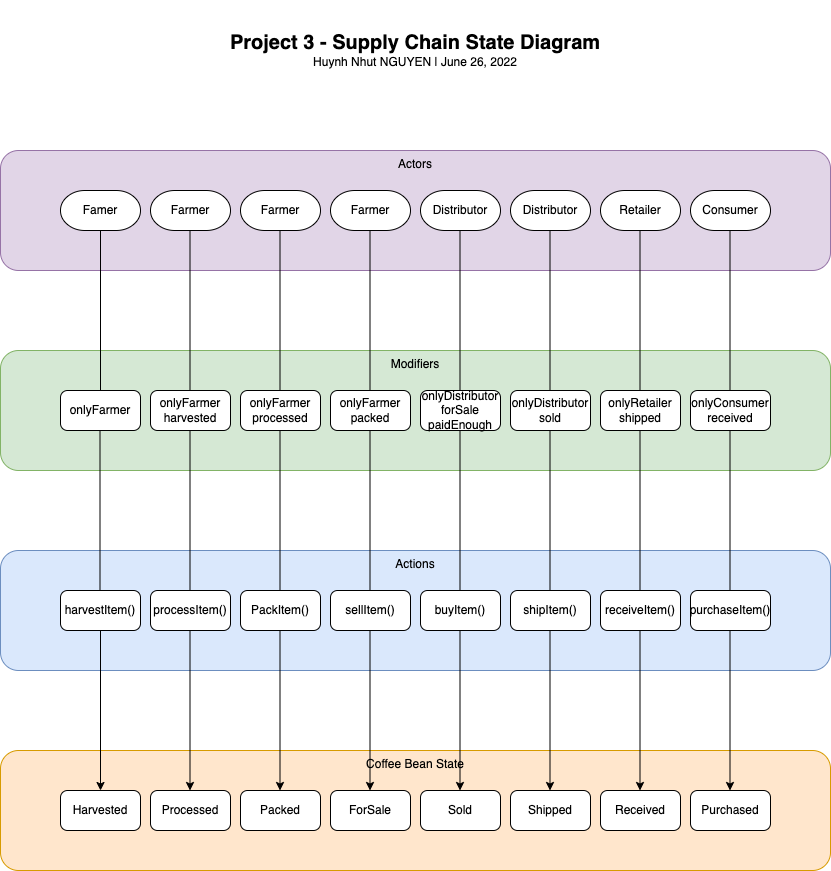

The diagram above was exported from draw.io. Its source (the exported page's mxGraphModel, read from the mxfile embedded in the PNG):
<mxGraphModel dx="2066" dy="1104" grid="1" gridSize="10" guides="1" tooltips="1" connect="1" arrows="1" fold="1" page="1" pageScale="1" pageWidth="850" pageHeight="1100" math="0" shadow="0">
  <root>
    <mxCell id="0" />
    <mxCell id="1" parent="0" />
    <mxCell id="zRUFiyLslxsGwiYiU26R-1" value="Actors" style="rounded=1;whiteSpace=wrap;html=1;verticalAlign=top;fillColor=#e1d5e7;strokeColor=#9673a6;" vertex="1" parent="1">
      <mxGeometry x="10" y="160" width="830" height="120" as="geometry" />
    </mxCell>
    <mxCell id="zRUFiyLslxsGwiYiU26R-5" value="&lt;font style=&quot;font-size: 20px;&quot;&gt;&lt;b&gt;Project 3 - Supply Chain State Diagram&lt;br&gt;&lt;/b&gt;&lt;/font&gt;Huynh Nhut NGUYEN | June 26, 2022" style="text;html=1;strokeColor=none;fillColor=none;align=center;verticalAlign=middle;whiteSpace=wrap;rounded=0;" vertex="1" parent="1">
      <mxGeometry x="10" y="10" width="830" height="100" as="geometry" />
    </mxCell>
    <mxCell id="zRUFiyLslxsGwiYiU26R-6" value="Coffee Bean State" style="rounded=1;whiteSpace=wrap;html=1;verticalAlign=top;fillColor=#ffe6cc;strokeColor=#d79b00;" vertex="1" parent="1">
      <mxGeometry x="10" y="760" width="830" height="120" as="geometry" />
    </mxCell>
    <mxCell id="zRUFiyLslxsGwiYiU26R-7" value="Actions" style="rounded=1;whiteSpace=wrap;html=1;verticalAlign=top;fillColor=#dae8fc;strokeColor=#6c8ebf;" vertex="1" parent="1">
      <mxGeometry x="10" y="560" width="830" height="120" as="geometry" />
    </mxCell>
    <mxCell id="zRUFiyLslxsGwiYiU26R-8" value="Modifiers" style="rounded=1;whiteSpace=wrap;html=1;verticalAlign=top;fillColor=#d5e8d4;strokeColor=#82b366;" vertex="1" parent="1">
      <mxGeometry x="10" y="360" width="830" height="120" as="geometry" />
    </mxCell>
    <mxCell id="zRUFiyLslxsGwiYiU26R-10" value="Consumer" style="strokeWidth=1;html=1;shape=mxgraph.flowchart.terminator;whiteSpace=wrap;fontSize=12;" vertex="1" parent="1">
      <mxGeometry x="700" y="200" width="80" height="40" as="geometry" />
    </mxCell>
    <mxCell id="zRUFiyLslxsGwiYiU26R-11" value="Retailer" style="strokeWidth=1;html=1;shape=mxgraph.flowchart.terminator;whiteSpace=wrap;fontSize=12;" vertex="1" parent="1">
      <mxGeometry x="610" y="200" width="80" height="40" as="geometry" />
    </mxCell>
    <mxCell id="zRUFiyLslxsGwiYiU26R-12" value="Distributor" style="strokeWidth=1;html=1;shape=mxgraph.flowchart.terminator;whiteSpace=wrap;fontSize=12;" vertex="1" parent="1">
      <mxGeometry x="520" y="200" width="80" height="40" as="geometry" />
    </mxCell>
    <mxCell id="zRUFiyLslxsGwiYiU26R-13" value="Distributor" style="strokeWidth=1;html=1;shape=mxgraph.flowchart.terminator;whiteSpace=wrap;fontSize=12;" vertex="1" parent="1">
      <mxGeometry x="430" y="200" width="80" height="40" as="geometry" />
    </mxCell>
    <mxCell id="zRUFiyLslxsGwiYiU26R-14" value="Farmer" style="strokeWidth=1;html=1;shape=mxgraph.flowchart.terminator;whiteSpace=wrap;fontSize=12;" vertex="1" parent="1">
      <mxGeometry x="340" y="200" width="80" height="40" as="geometry" />
    </mxCell>
    <mxCell id="zRUFiyLslxsGwiYiU26R-15" value="Farmer" style="strokeWidth=1;html=1;shape=mxgraph.flowchart.terminator;whiteSpace=wrap;fontSize=12;" vertex="1" parent="1">
      <mxGeometry x="250" y="200" width="80" height="40" as="geometry" />
    </mxCell>
    <mxCell id="zRUFiyLslxsGwiYiU26R-16" value="Farmer" style="strokeWidth=1;html=1;shape=mxgraph.flowchart.terminator;whiteSpace=wrap;fontSize=12;" vertex="1" parent="1">
      <mxGeometry x="160" y="200" width="80" height="40" as="geometry" />
    </mxCell>
    <mxCell id="zRUFiyLslxsGwiYiU26R-17" value="Famer" style="strokeWidth=1;html=1;shape=mxgraph.flowchart.terminator;whiteSpace=wrap;fontSize=12;" vertex="1" parent="1">
      <mxGeometry x="70" y="200" width="80" height="40" as="geometry" />
    </mxCell>
    <mxCell id="zRUFiyLslxsGwiYiU26R-18" value="onlyFarmer" style="rounded=1;whiteSpace=wrap;html=1;absoluteArcSize=1;arcSize=14;strokeWidth=1;fontSize=12;" vertex="1" parent="1">
      <mxGeometry x="70" y="400" width="80" height="40" as="geometry" />
    </mxCell>
    <mxCell id="zRUFiyLslxsGwiYiU26R-19" value="onlyFarmer harvested" style="rounded=1;whiteSpace=wrap;html=1;absoluteArcSize=1;arcSize=14;strokeWidth=1;fontSize=12;" vertex="1" parent="1">
      <mxGeometry x="160" y="400" width="80" height="40" as="geometry" />
    </mxCell>
    <mxCell id="zRUFiyLslxsGwiYiU26R-20" value="onlyFarmer processed" style="rounded=1;whiteSpace=wrap;html=1;absoluteArcSize=1;arcSize=14;strokeWidth=1;fontSize=12;" vertex="1" parent="1">
      <mxGeometry x="250" y="400" width="80" height="40" as="geometry" />
    </mxCell>
    <mxCell id="zRUFiyLslxsGwiYiU26R-21" value="onlyFarmer packed" style="rounded=1;whiteSpace=wrap;html=1;absoluteArcSize=1;arcSize=14;strokeWidth=1;fontSize=12;" vertex="1" parent="1">
      <mxGeometry x="340" y="400" width="80" height="40" as="geometry" />
    </mxCell>
    <mxCell id="zRUFiyLslxsGwiYiU26R-22" value="onlyDistributor forSale paidEnough" style="rounded=1;whiteSpace=wrap;html=1;absoluteArcSize=1;arcSize=14;strokeWidth=1;fontSize=12;" vertex="1" parent="1">
      <mxGeometry x="430" y="400" width="80" height="40" as="geometry" />
    </mxCell>
    <mxCell id="zRUFiyLslxsGwiYiU26R-23" value="onlyDistributor sold" style="rounded=1;whiteSpace=wrap;html=1;absoluteArcSize=1;arcSize=14;strokeWidth=1;fontSize=12;" vertex="1" parent="1">
      <mxGeometry x="520" y="400" width="80" height="40" as="geometry" />
    </mxCell>
    <mxCell id="zRUFiyLslxsGwiYiU26R-24" value="onlyRetailer shipped" style="rounded=1;whiteSpace=wrap;html=1;absoluteArcSize=1;arcSize=14;strokeWidth=1;fontSize=12;" vertex="1" parent="1">
      <mxGeometry x="610" y="400" width="80" height="40" as="geometry" />
    </mxCell>
    <mxCell id="zRUFiyLslxsGwiYiU26R-25" value="onlyConsumer received" style="rounded=1;whiteSpace=wrap;html=1;absoluteArcSize=1;arcSize=14;strokeWidth=1;fontSize=12;" vertex="1" parent="1">
      <mxGeometry x="700" y="400" width="80" height="40" as="geometry" />
    </mxCell>
    <mxCell id="zRUFiyLslxsGwiYiU26R-26" value="harvestItem()" style="rounded=1;whiteSpace=wrap;html=1;absoluteArcSize=1;arcSize=14;strokeWidth=1;fontSize=12;" vertex="1" parent="1">
      <mxGeometry x="70" y="600" width="80" height="40" as="geometry" />
    </mxCell>
    <mxCell id="zRUFiyLslxsGwiYiU26R-27" value="processItem()" style="rounded=1;whiteSpace=wrap;html=1;absoluteArcSize=1;arcSize=14;strokeWidth=1;fontSize=12;" vertex="1" parent="1">
      <mxGeometry x="160" y="600" width="80" height="40" as="geometry" />
    </mxCell>
    <mxCell id="zRUFiyLslxsGwiYiU26R-28" value="PackItem()" style="rounded=1;whiteSpace=wrap;html=1;absoluteArcSize=1;arcSize=14;strokeWidth=1;fontSize=12;" vertex="1" parent="1">
      <mxGeometry x="250" y="600" width="80" height="40" as="geometry" />
    </mxCell>
    <mxCell id="zRUFiyLslxsGwiYiU26R-29" value="sellItem()" style="rounded=1;whiteSpace=wrap;html=1;absoluteArcSize=1;arcSize=14;strokeWidth=1;fontSize=12;" vertex="1" parent="1">
      <mxGeometry x="340" y="600" width="80" height="40" as="geometry" />
    </mxCell>
    <mxCell id="zRUFiyLslxsGwiYiU26R-30" value="buyItem()" style="rounded=1;whiteSpace=wrap;html=1;absoluteArcSize=1;arcSize=14;strokeWidth=1;fontSize=12;" vertex="1" parent="1">
      <mxGeometry x="430" y="600" width="80" height="40" as="geometry" />
    </mxCell>
    <mxCell id="zRUFiyLslxsGwiYiU26R-31" value="shipItem()" style="rounded=1;whiteSpace=wrap;html=1;absoluteArcSize=1;arcSize=14;strokeWidth=1;fontSize=12;" vertex="1" parent="1">
      <mxGeometry x="520" y="600" width="80" height="40" as="geometry" />
    </mxCell>
    <mxCell id="zRUFiyLslxsGwiYiU26R-32" value="receiveItem()" style="rounded=1;whiteSpace=wrap;html=1;absoluteArcSize=1;arcSize=14;strokeWidth=1;fontSize=12;" vertex="1" parent="1">
      <mxGeometry x="610" y="600" width="80" height="40" as="geometry" />
    </mxCell>
    <mxCell id="zRUFiyLslxsGwiYiU26R-33" value="purchaseItem()" style="rounded=1;whiteSpace=wrap;html=1;absoluteArcSize=1;arcSize=14;strokeWidth=1;fontSize=12;" vertex="1" parent="1">
      <mxGeometry x="700" y="600" width="80" height="40" as="geometry" />
    </mxCell>
    <mxCell id="zRUFiyLslxsGwiYiU26R-34" value="Harvested" style="rounded=1;whiteSpace=wrap;html=1;absoluteArcSize=1;arcSize=14;strokeWidth=1;fontSize=12;" vertex="1" parent="1">
      <mxGeometry x="70" y="800" width="80" height="40" as="geometry" />
    </mxCell>
    <mxCell id="zRUFiyLslxsGwiYiU26R-35" value="Processed" style="rounded=1;whiteSpace=wrap;html=1;absoluteArcSize=1;arcSize=14;strokeWidth=1;fontSize=12;" vertex="1" parent="1">
      <mxGeometry x="160" y="800" width="80" height="40" as="geometry" />
    </mxCell>
    <mxCell id="zRUFiyLslxsGwiYiU26R-36" value="Packed" style="rounded=1;whiteSpace=wrap;html=1;absoluteArcSize=1;arcSize=14;strokeWidth=1;fontSize=12;" vertex="1" parent="1">
      <mxGeometry x="250" y="800" width="80" height="40" as="geometry" />
    </mxCell>
    <mxCell id="zRUFiyLslxsGwiYiU26R-37" value="ForSale" style="rounded=1;whiteSpace=wrap;html=1;absoluteArcSize=1;arcSize=14;strokeWidth=1;fontSize=12;" vertex="1" parent="1">
      <mxGeometry x="340" y="800" width="80" height="40" as="geometry" />
    </mxCell>
    <mxCell id="zRUFiyLslxsGwiYiU26R-38" value="Sold" style="rounded=1;whiteSpace=wrap;html=1;absoluteArcSize=1;arcSize=14;strokeWidth=1;fontSize=12;" vertex="1" parent="1">
      <mxGeometry x="430" y="800" width="80" height="40" as="geometry" />
    </mxCell>
    <mxCell id="zRUFiyLslxsGwiYiU26R-39" value="Shipped" style="rounded=1;whiteSpace=wrap;html=1;absoluteArcSize=1;arcSize=14;strokeWidth=1;fontSize=12;" vertex="1" parent="1">
      <mxGeometry x="520" y="800" width="80" height="40" as="geometry" />
    </mxCell>
    <mxCell id="zRUFiyLslxsGwiYiU26R-40" value="Received" style="rounded=1;whiteSpace=wrap;html=1;absoluteArcSize=1;arcSize=14;strokeWidth=1;fontSize=12;" vertex="1" parent="1">
      <mxGeometry x="610" y="800" width="80" height="40" as="geometry" />
    </mxCell>
    <mxCell id="zRUFiyLslxsGwiYiU26R-41" value="Purchased" style="rounded=1;whiteSpace=wrap;html=1;absoluteArcSize=1;arcSize=14;strokeWidth=1;fontSize=12;" vertex="1" parent="1">
      <mxGeometry x="700" y="800" width="80" height="40" as="geometry" />
    </mxCell>
    <mxCell id="zRUFiyLslxsGwiYiU26R-42" value="" style="endArrow=none;html=1;rounded=0;fontSize=20;" edge="1" parent="1" source="zRUFiyLslxsGwiYiU26R-18">
      <mxGeometry width="50" height="50" relative="1" as="geometry">
        <mxPoint x="60" y="290" as="sourcePoint" />
        <mxPoint x="110" y="240" as="targetPoint" />
      </mxGeometry>
    </mxCell>
    <mxCell id="zRUFiyLslxsGwiYiU26R-43" value="" style="endArrow=none;html=1;rounded=0;fontSize=20;" edge="1" parent="1">
      <mxGeometry width="50" height="50" relative="1" as="geometry">
        <mxPoint x="469.5" y="400" as="sourcePoint" />
        <mxPoint x="469.5" y="240" as="targetPoint" />
      </mxGeometry>
    </mxCell>
    <mxCell id="zRUFiyLslxsGwiYiU26R-44" value="" style="endArrow=none;html=1;rounded=0;fontSize=20;" edge="1" parent="1">
      <mxGeometry width="50" height="50" relative="1" as="geometry">
        <mxPoint x="379.5" y="400" as="sourcePoint" />
        <mxPoint x="379.5" y="240" as="targetPoint" />
      </mxGeometry>
    </mxCell>
    <mxCell id="zRUFiyLslxsGwiYiU26R-45" value="" style="endArrow=none;html=1;rounded=0;fontSize=20;" edge="1" parent="1">
      <mxGeometry width="50" height="50" relative="1" as="geometry">
        <mxPoint x="289.5" y="400" as="sourcePoint" />
        <mxPoint x="289.5" y="240" as="targetPoint" />
      </mxGeometry>
    </mxCell>
    <mxCell id="zRUFiyLslxsGwiYiU26R-46" value="" style="endArrow=none;html=1;rounded=0;fontSize=20;" edge="1" parent="1">
      <mxGeometry width="50" height="50" relative="1" as="geometry">
        <mxPoint x="199.5" y="400" as="sourcePoint" />
        <mxPoint x="199.5" y="240" as="targetPoint" />
      </mxGeometry>
    </mxCell>
    <mxCell id="zRUFiyLslxsGwiYiU26R-47" value="" style="endArrow=none;html=1;rounded=0;fontSize=20;" edge="1" parent="1">
      <mxGeometry width="50" height="50" relative="1" as="geometry">
        <mxPoint x="559.5" y="400" as="sourcePoint" />
        <mxPoint x="559.5" y="240" as="targetPoint" />
      </mxGeometry>
    </mxCell>
    <mxCell id="zRUFiyLslxsGwiYiU26R-48" value="" style="endArrow=none;html=1;rounded=0;fontSize=20;" edge="1" parent="1">
      <mxGeometry width="50" height="50" relative="1" as="geometry">
        <mxPoint x="649.5" y="400" as="sourcePoint" />
        <mxPoint x="649.5" y="240" as="targetPoint" />
      </mxGeometry>
    </mxCell>
    <mxCell id="zRUFiyLslxsGwiYiU26R-49" value="" style="endArrow=none;html=1;rounded=0;fontSize=20;" edge="1" parent="1">
      <mxGeometry width="50" height="50" relative="1" as="geometry">
        <mxPoint x="739.5" y="400" as="sourcePoint" />
        <mxPoint x="739.5" y="240" as="targetPoint" />
      </mxGeometry>
    </mxCell>
    <mxCell id="zRUFiyLslxsGwiYiU26R-50" value="" style="endArrow=none;html=1;rounded=0;fontSize=20;" edge="1" parent="1">
      <mxGeometry width="50" height="50" relative="1" as="geometry">
        <mxPoint x="739.5" y="600" as="sourcePoint" />
        <mxPoint x="739.5" y="440" as="targetPoint" />
      </mxGeometry>
    </mxCell>
    <mxCell id="zRUFiyLslxsGwiYiU26R-51" value="" style="endArrow=none;html=1;rounded=0;fontSize=20;" edge="1" parent="1">
      <mxGeometry width="50" height="50" relative="1" as="geometry">
        <mxPoint x="199.5" y="600" as="sourcePoint" />
        <mxPoint x="199.5" y="440" as="targetPoint" />
      </mxGeometry>
    </mxCell>
    <mxCell id="zRUFiyLslxsGwiYiU26R-52" value="" style="endArrow=none;html=1;rounded=0;fontSize=20;" edge="1" parent="1">
      <mxGeometry width="50" height="50" relative="1" as="geometry">
        <mxPoint x="649.5" y="600" as="sourcePoint" />
        <mxPoint x="649.5" y="440" as="targetPoint" />
      </mxGeometry>
    </mxCell>
    <mxCell id="zRUFiyLslxsGwiYiU26R-53" value="" style="endArrow=none;html=1;rounded=0;fontSize=20;" edge="1" parent="1">
      <mxGeometry width="50" height="50" relative="1" as="geometry">
        <mxPoint x="559.5" y="600" as="sourcePoint" />
        <mxPoint x="559.5" y="440" as="targetPoint" />
      </mxGeometry>
    </mxCell>
    <mxCell id="zRUFiyLslxsGwiYiU26R-54" value="" style="endArrow=none;html=1;rounded=0;fontSize=20;" edge="1" parent="1">
      <mxGeometry width="50" height="50" relative="1" as="geometry">
        <mxPoint x="469.5" y="600" as="sourcePoint" />
        <mxPoint x="469.5" y="440" as="targetPoint" />
      </mxGeometry>
    </mxCell>
    <mxCell id="zRUFiyLslxsGwiYiU26R-55" value="" style="endArrow=none;html=1;rounded=0;fontSize=20;" edge="1" parent="1">
      <mxGeometry width="50" height="50" relative="1" as="geometry">
        <mxPoint x="289.5" y="600" as="sourcePoint" />
        <mxPoint x="289.5" y="440" as="targetPoint" />
      </mxGeometry>
    </mxCell>
    <mxCell id="zRUFiyLslxsGwiYiU26R-56" value="" style="endArrow=none;html=1;rounded=0;fontSize=20;" edge="1" parent="1">
      <mxGeometry width="50" height="50" relative="1" as="geometry">
        <mxPoint x="379.5" y="600" as="sourcePoint" />
        <mxPoint x="379.5" y="440" as="targetPoint" />
      </mxGeometry>
    </mxCell>
    <mxCell id="zRUFiyLslxsGwiYiU26R-57" value="" style="endArrow=none;html=1;rounded=0;fontSize=20;" edge="1" parent="1">
      <mxGeometry width="50" height="50" relative="1" as="geometry">
        <mxPoint x="109.5" y="600" as="sourcePoint" />
        <mxPoint x="109.5" y="440" as="targetPoint" />
      </mxGeometry>
    </mxCell>
    <mxCell id="zRUFiyLslxsGwiYiU26R-58" value="" style="endArrow=classic;html=1;rounded=0;fontSize=20;exitX=0.5;exitY=1;exitDx=0;exitDy=0;entryX=0.5;entryY=0;entryDx=0;entryDy=0;" edge="1" parent="1" source="zRUFiyLslxsGwiYiU26R-26" target="zRUFiyLslxsGwiYiU26R-34">
      <mxGeometry width="50" height="50" relative="1" as="geometry">
        <mxPoint x="160" y="740" as="sourcePoint" />
        <mxPoint x="210" y="690" as="targetPoint" />
      </mxGeometry>
    </mxCell>
    <mxCell id="zRUFiyLslxsGwiYiU26R-59" value="" style="endArrow=classic;html=1;rounded=0;fontSize=20;exitX=0.5;exitY=1;exitDx=0;exitDy=0;entryX=0.5;entryY=0;entryDx=0;entryDy=0;" edge="1" parent="1">
      <mxGeometry width="50" height="50" relative="1" as="geometry">
        <mxPoint x="649.5" y="640" as="sourcePoint" />
        <mxPoint x="649.5" y="800" as="targetPoint" />
      </mxGeometry>
    </mxCell>
    <mxCell id="zRUFiyLslxsGwiYiU26R-60" value="" style="endArrow=classic;html=1;rounded=0;fontSize=20;exitX=0.5;exitY=1;exitDx=0;exitDy=0;entryX=0.5;entryY=0;entryDx=0;entryDy=0;" edge="1" parent="1">
      <mxGeometry width="50" height="50" relative="1" as="geometry">
        <mxPoint x="559.5" y="640" as="sourcePoint" />
        <mxPoint x="559.5" y="800" as="targetPoint" />
      </mxGeometry>
    </mxCell>
    <mxCell id="zRUFiyLslxsGwiYiU26R-61" value="" style="endArrow=classic;html=1;rounded=0;fontSize=20;exitX=0.5;exitY=1;exitDx=0;exitDy=0;entryX=0.5;entryY=0;entryDx=0;entryDy=0;" edge="1" parent="1">
      <mxGeometry width="50" height="50" relative="1" as="geometry">
        <mxPoint x="469.5" y="640" as="sourcePoint" />
        <mxPoint x="469.5" y="800" as="targetPoint" />
      </mxGeometry>
    </mxCell>
    <mxCell id="zRUFiyLslxsGwiYiU26R-62" value="" style="endArrow=classic;html=1;rounded=0;fontSize=20;exitX=0.5;exitY=1;exitDx=0;exitDy=0;entryX=0.5;entryY=0;entryDx=0;entryDy=0;" edge="1" parent="1">
      <mxGeometry width="50" height="50" relative="1" as="geometry">
        <mxPoint x="199.5" y="640" as="sourcePoint" />
        <mxPoint x="199.5" y="800" as="targetPoint" />
      </mxGeometry>
    </mxCell>
    <mxCell id="zRUFiyLslxsGwiYiU26R-63" value="" style="endArrow=classic;html=1;rounded=0;fontSize=20;exitX=0.5;exitY=1;exitDx=0;exitDy=0;entryX=0.5;entryY=0;entryDx=0;entryDy=0;" edge="1" parent="1">
      <mxGeometry width="50" height="50" relative="1" as="geometry">
        <mxPoint x="379.5" y="640" as="sourcePoint" />
        <mxPoint x="379.5" y="800" as="targetPoint" />
      </mxGeometry>
    </mxCell>
    <mxCell id="zRUFiyLslxsGwiYiU26R-64" value="" style="endArrow=classic;html=1;rounded=0;fontSize=20;exitX=0.5;exitY=1;exitDx=0;exitDy=0;entryX=0.5;entryY=0;entryDx=0;entryDy=0;" edge="1" parent="1">
      <mxGeometry width="50" height="50" relative="1" as="geometry">
        <mxPoint x="289.5" y="640" as="sourcePoint" />
        <mxPoint x="289.5" y="800" as="targetPoint" />
      </mxGeometry>
    </mxCell>
    <mxCell id="zRUFiyLslxsGwiYiU26R-65" value="" style="endArrow=classic;html=1;rounded=0;fontSize=20;exitX=0.5;exitY=1;exitDx=0;exitDy=0;entryX=0.5;entryY=0;entryDx=0;entryDy=0;" edge="1" parent="1">
      <mxGeometry width="50" height="50" relative="1" as="geometry">
        <mxPoint x="739.5" y="640" as="sourcePoint" />
        <mxPoint x="739.5" y="800" as="targetPoint" />
      </mxGeometry>
    </mxCell>
  </root>
</mxGraphModel>